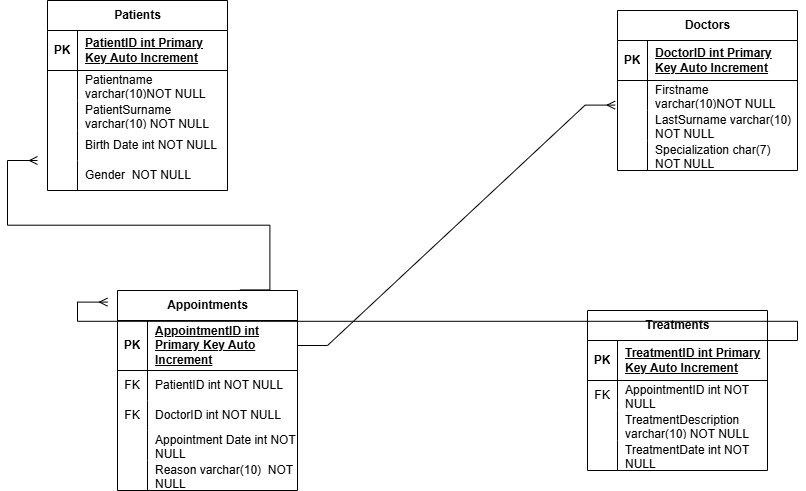

The diagram above was exported from draw.io. Its source (the exported page's mxGraphModel, read from the mxfile embedded in the PNG):
<mxGraphModel dx="1050" dy="557" grid="1" gridSize="10" guides="1" tooltips="1" connect="1" arrows="1" fold="1" page="1" pageScale="1" pageWidth="827" pageHeight="1169" math="0" shadow="0">
  <root>
    <mxCell id="0" />
    <mxCell id="1" parent="0" />
    <mxCell id="3bJ29pM1d_8c4JKHiXvf-6" value="Patients" style="shape=table;startSize=30;container=1;collapsible=1;childLayout=tableLayout;fixedRows=1;rowLines=0;fontStyle=1;align=center;resizeLast=1;html=1;" vertex="1" parent="1">
      <mxGeometry x="80" y="150" width="180" height="190" as="geometry" />
    </mxCell>
    <mxCell id="3bJ29pM1d_8c4JKHiXvf-7" value="" style="shape=tableRow;horizontal=0;startSize=0;swimlaneHead=0;swimlaneBody=0;fillColor=none;collapsible=0;dropTarget=0;points=[[0,0.5],[1,0.5]];portConstraint=eastwest;top=0;left=0;right=0;bottom=1;" vertex="1" parent="3bJ29pM1d_8c4JKHiXvf-6">
      <mxGeometry y="30" width="180" height="40" as="geometry" />
    </mxCell>
    <mxCell id="3bJ29pM1d_8c4JKHiXvf-8" value="PK" style="shape=partialRectangle;connectable=0;fillColor=none;top=0;left=0;bottom=0;right=0;fontStyle=1;overflow=hidden;whiteSpace=wrap;html=1;" vertex="1" parent="3bJ29pM1d_8c4JKHiXvf-7">
      <mxGeometry width="30" height="40" as="geometry">
        <mxRectangle width="30" height="40" as="alternateBounds" />
      </mxGeometry>
    </mxCell>
    <mxCell id="3bJ29pM1d_8c4JKHiXvf-9" value="PatientID int Primary Key Auto Increment" style="shape=partialRectangle;connectable=0;fillColor=none;top=0;left=0;bottom=0;right=0;align=left;spacingLeft=6;fontStyle=5;overflow=hidden;whiteSpace=wrap;html=1;" vertex="1" parent="3bJ29pM1d_8c4JKHiXvf-7">
      <mxGeometry x="30" width="150" height="40" as="geometry">
        <mxRectangle width="150" height="40" as="alternateBounds" />
      </mxGeometry>
    </mxCell>
    <mxCell id="3bJ29pM1d_8c4JKHiXvf-10" value="" style="shape=tableRow;horizontal=0;startSize=0;swimlaneHead=0;swimlaneBody=0;fillColor=none;collapsible=0;dropTarget=0;points=[[0,0.5],[1,0.5]];portConstraint=eastwest;top=0;left=0;right=0;bottom=0;" vertex="1" parent="3bJ29pM1d_8c4JKHiXvf-6">
      <mxGeometry y="70" width="180" height="30" as="geometry" />
    </mxCell>
    <mxCell id="3bJ29pM1d_8c4JKHiXvf-11" value="" style="shape=partialRectangle;connectable=0;fillColor=none;top=0;left=0;bottom=0;right=0;editable=1;overflow=hidden;whiteSpace=wrap;html=1;" vertex="1" parent="3bJ29pM1d_8c4JKHiXvf-10">
      <mxGeometry width="30" height="30" as="geometry">
        <mxRectangle width="30" height="30" as="alternateBounds" />
      </mxGeometry>
    </mxCell>
    <mxCell id="3bJ29pM1d_8c4JKHiXvf-12" value="Patientname varchar(10)NOT NULL" style="shape=partialRectangle;connectable=0;fillColor=none;top=0;left=0;bottom=0;right=0;align=left;spacingLeft=6;overflow=hidden;whiteSpace=wrap;html=1;" vertex="1" parent="3bJ29pM1d_8c4JKHiXvf-10">
      <mxGeometry x="30" width="150" height="30" as="geometry">
        <mxRectangle width="150" height="30" as="alternateBounds" />
      </mxGeometry>
    </mxCell>
    <mxCell id="3bJ29pM1d_8c4JKHiXvf-13" value="" style="shape=tableRow;horizontal=0;startSize=0;swimlaneHead=0;swimlaneBody=0;fillColor=none;collapsible=0;dropTarget=0;points=[[0,0.5],[1,0.5]];portConstraint=eastwest;top=0;left=0;right=0;bottom=0;" vertex="1" parent="3bJ29pM1d_8c4JKHiXvf-6">
      <mxGeometry y="100" width="180" height="30" as="geometry" />
    </mxCell>
    <mxCell id="3bJ29pM1d_8c4JKHiXvf-14" value="" style="shape=partialRectangle;connectable=0;fillColor=none;top=0;left=0;bottom=0;right=0;editable=1;overflow=hidden;whiteSpace=wrap;html=1;" vertex="1" parent="3bJ29pM1d_8c4JKHiXvf-13">
      <mxGeometry width="30" height="30" as="geometry">
        <mxRectangle width="30" height="30" as="alternateBounds" />
      </mxGeometry>
    </mxCell>
    <mxCell id="3bJ29pM1d_8c4JKHiXvf-15" value="PatientSurname varchar(10) NOT NULL" style="shape=partialRectangle;connectable=0;fillColor=none;top=0;left=0;bottom=0;right=0;align=left;spacingLeft=6;overflow=hidden;whiteSpace=wrap;html=1;" vertex="1" parent="3bJ29pM1d_8c4JKHiXvf-13">
      <mxGeometry x="30" width="150" height="30" as="geometry">
        <mxRectangle width="150" height="30" as="alternateBounds" />
      </mxGeometry>
    </mxCell>
    <mxCell id="3bJ29pM1d_8c4JKHiXvf-81" value="" style="shape=tableRow;horizontal=0;startSize=0;swimlaneHead=0;swimlaneBody=0;fillColor=none;collapsible=0;dropTarget=0;points=[[0,0.5],[1,0.5]];portConstraint=eastwest;top=0;left=0;right=0;bottom=0;" vertex="1" parent="3bJ29pM1d_8c4JKHiXvf-6">
      <mxGeometry y="130" width="180" height="30" as="geometry" />
    </mxCell>
    <mxCell id="3bJ29pM1d_8c4JKHiXvf-82" value="" style="shape=partialRectangle;connectable=0;fillColor=none;top=0;left=0;bottom=0;right=0;editable=1;overflow=hidden;whiteSpace=wrap;html=1;" vertex="1" parent="3bJ29pM1d_8c4JKHiXvf-81">
      <mxGeometry width="30" height="30" as="geometry">
        <mxRectangle width="30" height="30" as="alternateBounds" />
      </mxGeometry>
    </mxCell>
    <mxCell id="3bJ29pM1d_8c4JKHiXvf-83" value="Birth Date int NOT NULL" style="shape=partialRectangle;connectable=0;fillColor=none;top=0;left=0;bottom=0;right=0;align=left;spacingLeft=6;overflow=hidden;whiteSpace=wrap;html=1;" vertex="1" parent="3bJ29pM1d_8c4JKHiXvf-81">
      <mxGeometry x="30" width="150" height="30" as="geometry">
        <mxRectangle width="150" height="30" as="alternateBounds" />
      </mxGeometry>
    </mxCell>
    <mxCell id="3bJ29pM1d_8c4JKHiXvf-84" value="" style="shape=tableRow;horizontal=0;startSize=0;swimlaneHead=0;swimlaneBody=0;fillColor=none;collapsible=0;dropTarget=0;points=[[0,0.5],[1,0.5]];portConstraint=eastwest;top=0;left=0;right=0;bottom=0;" vertex="1" parent="3bJ29pM1d_8c4JKHiXvf-6">
      <mxGeometry y="160" width="180" height="30" as="geometry" />
    </mxCell>
    <mxCell id="3bJ29pM1d_8c4JKHiXvf-85" value="" style="shape=partialRectangle;connectable=0;fillColor=none;top=0;left=0;bottom=0;right=0;editable=1;overflow=hidden;whiteSpace=wrap;html=1;" vertex="1" parent="3bJ29pM1d_8c4JKHiXvf-84">
      <mxGeometry width="30" height="30" as="geometry">
        <mxRectangle width="30" height="30" as="alternateBounds" />
      </mxGeometry>
    </mxCell>
    <mxCell id="3bJ29pM1d_8c4JKHiXvf-86" value="Gender&amp;nbsp; NOT NULL" style="shape=partialRectangle;connectable=0;fillColor=none;top=0;left=0;bottom=0;right=0;align=left;spacingLeft=6;overflow=hidden;whiteSpace=wrap;html=1;" vertex="1" parent="3bJ29pM1d_8c4JKHiXvf-84">
      <mxGeometry x="30" width="150" height="30" as="geometry">
        <mxRectangle width="150" height="30" as="alternateBounds" />
      </mxGeometry>
    </mxCell>
    <mxCell id="3bJ29pM1d_8c4JKHiXvf-88" value="Doctors" style="shape=table;startSize=30;container=1;collapsible=1;childLayout=tableLayout;fixedRows=1;rowLines=0;fontStyle=1;align=center;resizeLast=1;html=1;" vertex="1" parent="1">
      <mxGeometry x="650" y="160" width="180" height="160" as="geometry" />
    </mxCell>
    <mxCell id="3bJ29pM1d_8c4JKHiXvf-89" value="" style="shape=tableRow;horizontal=0;startSize=0;swimlaneHead=0;swimlaneBody=0;fillColor=none;collapsible=0;dropTarget=0;points=[[0,0.5],[1,0.5]];portConstraint=eastwest;top=0;left=0;right=0;bottom=1;" vertex="1" parent="3bJ29pM1d_8c4JKHiXvf-88">
      <mxGeometry y="30" width="180" height="40" as="geometry" />
    </mxCell>
    <mxCell id="3bJ29pM1d_8c4JKHiXvf-90" value="PK" style="shape=partialRectangle;connectable=0;fillColor=none;top=0;left=0;bottom=0;right=0;fontStyle=1;overflow=hidden;whiteSpace=wrap;html=1;" vertex="1" parent="3bJ29pM1d_8c4JKHiXvf-89">
      <mxGeometry width="30" height="40" as="geometry">
        <mxRectangle width="30" height="40" as="alternateBounds" />
      </mxGeometry>
    </mxCell>
    <mxCell id="3bJ29pM1d_8c4JKHiXvf-91" value="DoctorID int Primary Key Auto Increment" style="shape=partialRectangle;connectable=0;fillColor=none;top=0;left=0;bottom=0;right=0;align=left;spacingLeft=6;fontStyle=5;overflow=hidden;whiteSpace=wrap;html=1;" vertex="1" parent="3bJ29pM1d_8c4JKHiXvf-89">
      <mxGeometry x="30" width="150" height="40" as="geometry">
        <mxRectangle width="150" height="40" as="alternateBounds" />
      </mxGeometry>
    </mxCell>
    <mxCell id="3bJ29pM1d_8c4JKHiXvf-92" value="" style="shape=tableRow;horizontal=0;startSize=0;swimlaneHead=0;swimlaneBody=0;fillColor=none;collapsible=0;dropTarget=0;points=[[0,0.5],[1,0.5]];portConstraint=eastwest;top=0;left=0;right=0;bottom=0;" vertex="1" parent="3bJ29pM1d_8c4JKHiXvf-88">
      <mxGeometry y="70" width="180" height="30" as="geometry" />
    </mxCell>
    <mxCell id="3bJ29pM1d_8c4JKHiXvf-93" value="" style="shape=partialRectangle;connectable=0;fillColor=none;top=0;left=0;bottom=0;right=0;editable=1;overflow=hidden;whiteSpace=wrap;html=1;" vertex="1" parent="3bJ29pM1d_8c4JKHiXvf-92">
      <mxGeometry width="30" height="30" as="geometry">
        <mxRectangle width="30" height="30" as="alternateBounds" />
      </mxGeometry>
    </mxCell>
    <mxCell id="3bJ29pM1d_8c4JKHiXvf-94" value="Firstname varchar(10)NOT NULL" style="shape=partialRectangle;connectable=0;fillColor=none;top=0;left=0;bottom=0;right=0;align=left;spacingLeft=6;overflow=hidden;whiteSpace=wrap;html=1;" vertex="1" parent="3bJ29pM1d_8c4JKHiXvf-92">
      <mxGeometry x="30" width="150" height="30" as="geometry">
        <mxRectangle width="150" height="30" as="alternateBounds" />
      </mxGeometry>
    </mxCell>
    <mxCell id="3bJ29pM1d_8c4JKHiXvf-95" value="" style="shape=tableRow;horizontal=0;startSize=0;swimlaneHead=0;swimlaneBody=0;fillColor=none;collapsible=0;dropTarget=0;points=[[0,0.5],[1,0.5]];portConstraint=eastwest;top=0;left=0;right=0;bottom=0;" vertex="1" parent="3bJ29pM1d_8c4JKHiXvf-88">
      <mxGeometry y="100" width="180" height="30" as="geometry" />
    </mxCell>
    <mxCell id="3bJ29pM1d_8c4JKHiXvf-96" value="" style="shape=partialRectangle;connectable=0;fillColor=none;top=0;left=0;bottom=0;right=0;editable=1;overflow=hidden;whiteSpace=wrap;html=1;" vertex="1" parent="3bJ29pM1d_8c4JKHiXvf-95">
      <mxGeometry width="30" height="30" as="geometry">
        <mxRectangle width="30" height="30" as="alternateBounds" />
      </mxGeometry>
    </mxCell>
    <mxCell id="3bJ29pM1d_8c4JKHiXvf-97" value="LastSurname varchar(10) NOT NULL" style="shape=partialRectangle;connectable=0;fillColor=none;top=0;left=0;bottom=0;right=0;align=left;spacingLeft=6;overflow=hidden;whiteSpace=wrap;html=1;" vertex="1" parent="3bJ29pM1d_8c4JKHiXvf-95">
      <mxGeometry x="30" width="150" height="30" as="geometry">
        <mxRectangle width="150" height="30" as="alternateBounds" />
      </mxGeometry>
    </mxCell>
    <mxCell id="3bJ29pM1d_8c4JKHiXvf-98" value="" style="shape=tableRow;horizontal=0;startSize=0;swimlaneHead=0;swimlaneBody=0;fillColor=none;collapsible=0;dropTarget=0;points=[[0,0.5],[1,0.5]];portConstraint=eastwest;top=0;left=0;right=0;bottom=0;" vertex="1" parent="3bJ29pM1d_8c4JKHiXvf-88">
      <mxGeometry y="130" width="180" height="30" as="geometry" />
    </mxCell>
    <mxCell id="3bJ29pM1d_8c4JKHiXvf-99" value="" style="shape=partialRectangle;connectable=0;fillColor=none;top=0;left=0;bottom=0;right=0;editable=1;overflow=hidden;whiteSpace=wrap;html=1;" vertex="1" parent="3bJ29pM1d_8c4JKHiXvf-98">
      <mxGeometry width="30" height="30" as="geometry">
        <mxRectangle width="30" height="30" as="alternateBounds" />
      </mxGeometry>
    </mxCell>
    <mxCell id="3bJ29pM1d_8c4JKHiXvf-100" value="Specialization char(7) NOT NULL" style="shape=partialRectangle;connectable=0;fillColor=none;top=0;left=0;bottom=0;right=0;align=left;spacingLeft=6;overflow=hidden;whiteSpace=wrap;html=1;" vertex="1" parent="3bJ29pM1d_8c4JKHiXvf-98">
      <mxGeometry x="30" width="150" height="30" as="geometry">
        <mxRectangle width="150" height="30" as="alternateBounds" />
      </mxGeometry>
    </mxCell>
    <mxCell id="3bJ29pM1d_8c4JKHiXvf-104" value="Appointments" style="shape=table;startSize=30;container=1;collapsible=1;childLayout=tableLayout;fixedRows=1;rowLines=0;fontStyle=1;align=center;resizeLast=1;html=1;" vertex="1" parent="1">
      <mxGeometry x="150" y="440" width="180" height="200" as="geometry" />
    </mxCell>
    <mxCell id="3bJ29pM1d_8c4JKHiXvf-105" value="" style="shape=tableRow;horizontal=0;startSize=0;swimlaneHead=0;swimlaneBody=0;fillColor=none;collapsible=0;dropTarget=0;points=[[0,0.5],[1,0.5]];portConstraint=eastwest;top=0;left=0;right=0;bottom=1;" vertex="1" parent="3bJ29pM1d_8c4JKHiXvf-104">
      <mxGeometry y="30" width="180" height="50" as="geometry" />
    </mxCell>
    <mxCell id="3bJ29pM1d_8c4JKHiXvf-106" value="PK" style="shape=partialRectangle;connectable=0;fillColor=none;top=0;left=0;bottom=0;right=0;fontStyle=1;overflow=hidden;whiteSpace=wrap;html=1;" vertex="1" parent="3bJ29pM1d_8c4JKHiXvf-105">
      <mxGeometry width="30" height="50" as="geometry">
        <mxRectangle width="30" height="50" as="alternateBounds" />
      </mxGeometry>
    </mxCell>
    <mxCell id="3bJ29pM1d_8c4JKHiXvf-107" value="AppointmentID int Primary Key Auto Increment" style="shape=partialRectangle;connectable=0;fillColor=none;top=0;left=0;bottom=0;right=0;align=left;spacingLeft=6;fontStyle=5;overflow=hidden;whiteSpace=wrap;html=1;" vertex="1" parent="3bJ29pM1d_8c4JKHiXvf-105">
      <mxGeometry x="30" width="150" height="50" as="geometry">
        <mxRectangle width="150" height="50" as="alternateBounds" />
      </mxGeometry>
    </mxCell>
    <mxCell id="3bJ29pM1d_8c4JKHiXvf-108" value="" style="shape=tableRow;horizontal=0;startSize=0;swimlaneHead=0;swimlaneBody=0;fillColor=none;collapsible=0;dropTarget=0;points=[[0,0.5],[1,0.5]];portConstraint=eastwest;top=0;left=0;right=0;bottom=0;" vertex="1" parent="3bJ29pM1d_8c4JKHiXvf-104">
      <mxGeometry y="80" width="180" height="30" as="geometry" />
    </mxCell>
    <mxCell id="3bJ29pM1d_8c4JKHiXvf-109" value="FK" style="shape=partialRectangle;connectable=0;fillColor=none;top=0;left=0;bottom=0;right=0;editable=1;overflow=hidden;whiteSpace=wrap;html=1;" vertex="1" parent="3bJ29pM1d_8c4JKHiXvf-108">
      <mxGeometry width="30" height="30" as="geometry">
        <mxRectangle width="30" height="30" as="alternateBounds" />
      </mxGeometry>
    </mxCell>
    <mxCell id="3bJ29pM1d_8c4JKHiXvf-110" value="PatientID int NOT NULL" style="shape=partialRectangle;connectable=0;fillColor=none;top=0;left=0;bottom=0;right=0;align=left;spacingLeft=6;overflow=hidden;whiteSpace=wrap;html=1;" vertex="1" parent="3bJ29pM1d_8c4JKHiXvf-108">
      <mxGeometry x="30" width="150" height="30" as="geometry">
        <mxRectangle width="150" height="30" as="alternateBounds" />
      </mxGeometry>
    </mxCell>
    <mxCell id="3bJ29pM1d_8c4JKHiXvf-111" value="" style="shape=tableRow;horizontal=0;startSize=0;swimlaneHead=0;swimlaneBody=0;fillColor=none;collapsible=0;dropTarget=0;points=[[0,0.5],[1,0.5]];portConstraint=eastwest;top=0;left=0;right=0;bottom=0;" vertex="1" parent="3bJ29pM1d_8c4JKHiXvf-104">
      <mxGeometry y="110" width="180" height="30" as="geometry" />
    </mxCell>
    <mxCell id="3bJ29pM1d_8c4JKHiXvf-112" value="FK" style="shape=partialRectangle;connectable=0;fillColor=none;top=0;left=0;bottom=0;right=0;editable=1;overflow=hidden;whiteSpace=wrap;html=1;" vertex="1" parent="3bJ29pM1d_8c4JKHiXvf-111">
      <mxGeometry width="30" height="30" as="geometry">
        <mxRectangle width="30" height="30" as="alternateBounds" />
      </mxGeometry>
    </mxCell>
    <mxCell id="3bJ29pM1d_8c4JKHiXvf-113" value="DoctorID int NOT NULL" style="shape=partialRectangle;connectable=0;fillColor=none;top=0;left=0;bottom=0;right=0;align=left;spacingLeft=6;overflow=hidden;whiteSpace=wrap;html=1;" vertex="1" parent="3bJ29pM1d_8c4JKHiXvf-111">
      <mxGeometry x="30" width="150" height="30" as="geometry">
        <mxRectangle width="150" height="30" as="alternateBounds" />
      </mxGeometry>
    </mxCell>
    <mxCell id="3bJ29pM1d_8c4JKHiXvf-114" value="" style="shape=tableRow;horizontal=0;startSize=0;swimlaneHead=0;swimlaneBody=0;fillColor=none;collapsible=0;dropTarget=0;points=[[0,0.5],[1,0.5]];portConstraint=eastwest;top=0;left=0;right=0;bottom=0;" vertex="1" parent="3bJ29pM1d_8c4JKHiXvf-104">
      <mxGeometry y="140" width="180" height="30" as="geometry" />
    </mxCell>
    <mxCell id="3bJ29pM1d_8c4JKHiXvf-115" value="" style="shape=partialRectangle;connectable=0;fillColor=none;top=0;left=0;bottom=0;right=0;editable=1;overflow=hidden;whiteSpace=wrap;html=1;" vertex="1" parent="3bJ29pM1d_8c4JKHiXvf-114">
      <mxGeometry width="30" height="30" as="geometry">
        <mxRectangle width="30" height="30" as="alternateBounds" />
      </mxGeometry>
    </mxCell>
    <mxCell id="3bJ29pM1d_8c4JKHiXvf-116" value="Appointment Date int NOT NULL" style="shape=partialRectangle;connectable=0;fillColor=none;top=0;left=0;bottom=0;right=0;align=left;spacingLeft=6;overflow=hidden;whiteSpace=wrap;html=1;" vertex="1" parent="3bJ29pM1d_8c4JKHiXvf-114">
      <mxGeometry x="30" width="150" height="30" as="geometry">
        <mxRectangle width="150" height="30" as="alternateBounds" />
      </mxGeometry>
    </mxCell>
    <mxCell id="3bJ29pM1d_8c4JKHiXvf-117" value="" style="shape=tableRow;horizontal=0;startSize=0;swimlaneHead=0;swimlaneBody=0;fillColor=none;collapsible=0;dropTarget=0;points=[[0,0.5],[1,0.5]];portConstraint=eastwest;top=0;left=0;right=0;bottom=0;" vertex="1" parent="3bJ29pM1d_8c4JKHiXvf-104">
      <mxGeometry y="170" width="180" height="30" as="geometry" />
    </mxCell>
    <mxCell id="3bJ29pM1d_8c4JKHiXvf-118" value="" style="shape=partialRectangle;connectable=0;fillColor=none;top=0;left=0;bottom=0;right=0;editable=1;overflow=hidden;whiteSpace=wrap;html=1;" vertex="1" parent="3bJ29pM1d_8c4JKHiXvf-117">
      <mxGeometry width="30" height="30" as="geometry">
        <mxRectangle width="30" height="30" as="alternateBounds" />
      </mxGeometry>
    </mxCell>
    <mxCell id="3bJ29pM1d_8c4JKHiXvf-119" value="Reason varchar(10)&amp;nbsp; NOT NULL" style="shape=partialRectangle;connectable=0;fillColor=none;top=0;left=0;bottom=0;right=0;align=left;spacingLeft=6;overflow=hidden;whiteSpace=wrap;html=1;" vertex="1" parent="3bJ29pM1d_8c4JKHiXvf-117">
      <mxGeometry x="30" width="150" height="30" as="geometry">
        <mxRectangle width="150" height="30" as="alternateBounds" />
      </mxGeometry>
    </mxCell>
    <mxCell id="3bJ29pM1d_8c4JKHiXvf-120" value="Treatments" style="shape=table;startSize=30;container=1;collapsible=1;childLayout=tableLayout;fixedRows=1;rowLines=0;fontStyle=1;align=center;resizeLast=1;html=1;" vertex="1" parent="1">
      <mxGeometry x="620" y="460" width="180" height="160" as="geometry" />
    </mxCell>
    <mxCell id="3bJ29pM1d_8c4JKHiXvf-121" value="" style="shape=tableRow;horizontal=0;startSize=0;swimlaneHead=0;swimlaneBody=0;fillColor=none;collapsible=0;dropTarget=0;points=[[0,0.5],[1,0.5]];portConstraint=eastwest;top=0;left=0;right=0;bottom=1;" vertex="1" parent="3bJ29pM1d_8c4JKHiXvf-120">
      <mxGeometry y="30" width="180" height="40" as="geometry" />
    </mxCell>
    <mxCell id="3bJ29pM1d_8c4JKHiXvf-122" value="PK" style="shape=partialRectangle;connectable=0;fillColor=none;top=0;left=0;bottom=0;right=0;fontStyle=1;overflow=hidden;whiteSpace=wrap;html=1;" vertex="1" parent="3bJ29pM1d_8c4JKHiXvf-121">
      <mxGeometry width="30" height="40" as="geometry">
        <mxRectangle width="30" height="40" as="alternateBounds" />
      </mxGeometry>
    </mxCell>
    <mxCell id="3bJ29pM1d_8c4JKHiXvf-123" value="TreatmentID int Primary Key Auto Increment" style="shape=partialRectangle;connectable=0;fillColor=none;top=0;left=0;bottom=0;right=0;align=left;spacingLeft=6;fontStyle=5;overflow=hidden;whiteSpace=wrap;html=1;" vertex="1" parent="3bJ29pM1d_8c4JKHiXvf-121">
      <mxGeometry x="30" width="150" height="40" as="geometry">
        <mxRectangle width="150" height="40" as="alternateBounds" />
      </mxGeometry>
    </mxCell>
    <mxCell id="3bJ29pM1d_8c4JKHiXvf-124" value="" style="shape=tableRow;horizontal=0;startSize=0;swimlaneHead=0;swimlaneBody=0;fillColor=none;collapsible=0;dropTarget=0;points=[[0,0.5],[1,0.5]];portConstraint=eastwest;top=0;left=0;right=0;bottom=0;" vertex="1" parent="3bJ29pM1d_8c4JKHiXvf-120">
      <mxGeometry y="70" width="180" height="30" as="geometry" />
    </mxCell>
    <mxCell id="3bJ29pM1d_8c4JKHiXvf-125" value="FK" style="shape=partialRectangle;connectable=0;fillColor=none;top=0;left=0;bottom=0;right=0;editable=1;overflow=hidden;whiteSpace=wrap;html=1;" vertex="1" parent="3bJ29pM1d_8c4JKHiXvf-124">
      <mxGeometry width="30" height="30" as="geometry">
        <mxRectangle width="30" height="30" as="alternateBounds" />
      </mxGeometry>
    </mxCell>
    <mxCell id="3bJ29pM1d_8c4JKHiXvf-126" value="AppointmentID int NOT NULL" style="shape=partialRectangle;connectable=0;fillColor=none;top=0;left=0;bottom=0;right=0;align=left;spacingLeft=6;overflow=hidden;whiteSpace=wrap;html=1;" vertex="1" parent="3bJ29pM1d_8c4JKHiXvf-124">
      <mxGeometry x="30" width="150" height="30" as="geometry">
        <mxRectangle width="150" height="30" as="alternateBounds" />
      </mxGeometry>
    </mxCell>
    <mxCell id="3bJ29pM1d_8c4JKHiXvf-127" value="" style="shape=tableRow;horizontal=0;startSize=0;swimlaneHead=0;swimlaneBody=0;fillColor=none;collapsible=0;dropTarget=0;points=[[0,0.5],[1,0.5]];portConstraint=eastwest;top=0;left=0;right=0;bottom=0;" vertex="1" parent="3bJ29pM1d_8c4JKHiXvf-120">
      <mxGeometry y="100" width="180" height="30" as="geometry" />
    </mxCell>
    <mxCell id="3bJ29pM1d_8c4JKHiXvf-128" value="" style="shape=partialRectangle;connectable=0;fillColor=none;top=0;left=0;bottom=0;right=0;editable=1;overflow=hidden;whiteSpace=wrap;html=1;" vertex="1" parent="3bJ29pM1d_8c4JKHiXvf-127">
      <mxGeometry width="30" height="30" as="geometry">
        <mxRectangle width="30" height="30" as="alternateBounds" />
      </mxGeometry>
    </mxCell>
    <mxCell id="3bJ29pM1d_8c4JKHiXvf-129" value="TreatmentDescription varchar(10) NOT NULL" style="shape=partialRectangle;connectable=0;fillColor=none;top=0;left=0;bottom=0;right=0;align=left;spacingLeft=6;overflow=hidden;whiteSpace=wrap;html=1;" vertex="1" parent="3bJ29pM1d_8c4JKHiXvf-127">
      <mxGeometry x="30" width="150" height="30" as="geometry">
        <mxRectangle width="150" height="30" as="alternateBounds" />
      </mxGeometry>
    </mxCell>
    <mxCell id="3bJ29pM1d_8c4JKHiXvf-130" value="" style="shape=tableRow;horizontal=0;startSize=0;swimlaneHead=0;swimlaneBody=0;fillColor=none;collapsible=0;dropTarget=0;points=[[0,0.5],[1,0.5]];portConstraint=eastwest;top=0;left=0;right=0;bottom=0;" vertex="1" parent="3bJ29pM1d_8c4JKHiXvf-120">
      <mxGeometry y="130" width="180" height="30" as="geometry" />
    </mxCell>
    <mxCell id="3bJ29pM1d_8c4JKHiXvf-131" value="" style="shape=partialRectangle;connectable=0;fillColor=none;top=0;left=0;bottom=0;right=0;editable=1;overflow=hidden;whiteSpace=wrap;html=1;" vertex="1" parent="3bJ29pM1d_8c4JKHiXvf-130">
      <mxGeometry width="30" height="30" as="geometry">
        <mxRectangle width="30" height="30" as="alternateBounds" />
      </mxGeometry>
    </mxCell>
    <mxCell id="3bJ29pM1d_8c4JKHiXvf-132" value="TreatmentDate int NOT NULL" style="shape=partialRectangle;connectable=0;fillColor=none;top=0;left=0;bottom=0;right=0;align=left;spacingLeft=6;overflow=hidden;whiteSpace=wrap;html=1;" vertex="1" parent="3bJ29pM1d_8c4JKHiXvf-130">
      <mxGeometry x="30" width="150" height="30" as="geometry">
        <mxRectangle width="150" height="30" as="alternateBounds" />
      </mxGeometry>
    </mxCell>
    <mxCell id="3bJ29pM1d_8c4JKHiXvf-136" value="" style="edgeStyle=entityRelationEdgeStyle;fontSize=12;html=1;endArrow=ERmany;rounded=0;exitX=1;exitY=0.5;exitDx=0;exitDy=0;entryX=-0.013;entryY=0.82;entryDx=0;entryDy=0;entryPerimeter=0;" edge="1" parent="1" source="3bJ29pM1d_8c4JKHiXvf-105" target="3bJ29pM1d_8c4JKHiXvf-92">
      <mxGeometry width="100" height="100" relative="1" as="geometry">
        <mxPoint x="360" y="440" as="sourcePoint" />
        <mxPoint x="460" y="340" as="targetPoint" />
        <Array as="points">
          <mxPoint x="370" y="490" />
          <mxPoint x="410" y="480" />
        </Array>
      </mxGeometry>
    </mxCell>
    <mxCell id="3bJ29pM1d_8c4JKHiXvf-137" value="" style="edgeStyle=entityRelationEdgeStyle;fontSize=12;html=1;endArrow=ERmany;rounded=0;exitX=0.68;exitY=-0.003;exitDx=0;exitDy=0;exitPerimeter=0;" edge="1" parent="1" source="3bJ29pM1d_8c4JKHiXvf-104">
      <mxGeometry width="100" height="100" relative="1" as="geometry">
        <mxPoint x="360" y="440" as="sourcePoint" />
        <mxPoint x="70" y="310" as="targetPoint" />
      </mxGeometry>
    </mxCell>
    <mxCell id="3bJ29pM1d_8c4JKHiXvf-138" value="" style="edgeStyle=entityRelationEdgeStyle;fontSize=12;html=1;endArrow=ERmany;rounded=0;exitX=1;exitY=0;exitDx=0;exitDy=0;exitPerimeter=0;" edge="1" parent="1" source="3bJ29pM1d_8c4JKHiXvf-121">
      <mxGeometry width="100" height="100" relative="1" as="geometry">
        <mxPoint x="360" y="440" as="sourcePoint" />
        <mxPoint x="140" y="451.60003662109375" as="targetPoint" />
        <Array as="points">
          <mxPoint x="440" y="480" />
        </Array>
      </mxGeometry>
    </mxCell>
  </root>
</mxGraphModel>